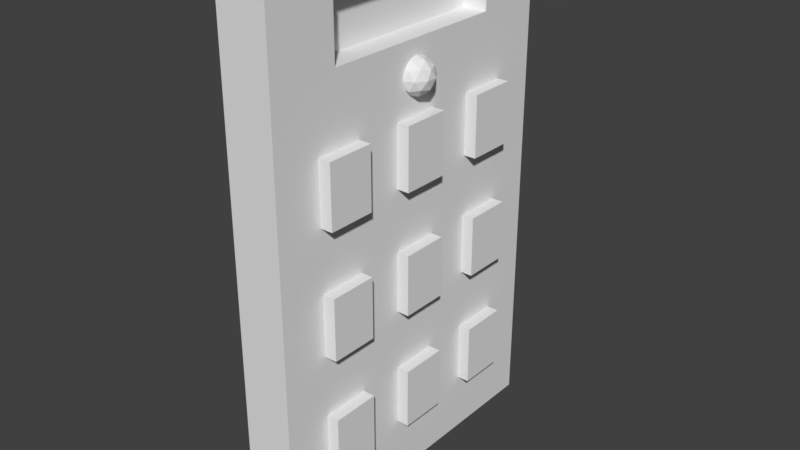 # Source: digicode.blend  (saved by Blender 2.79.0; exported with 4.5.12 LTS)
import bpy
from mathutils import Matrix  # noqa: F401  (used for matrix-valued properties, if any)

bpy.ops.wm.read_factory_settings(use_empty=True)
scene = bpy.context.scene
scene.name = 'Scene'

# ---- collections
col_collection_2 = bpy.data.collections.new('Collection 2'); scene.collection.children.link(col_collection_2)

# ---- world
world_world = bpy.data.worlds.new('World'); scene.world = world_world
world_world.color = (0.05088, 0.05088, 0.05088)
world_world.use_sun_shadow = False
world_world.sun_shadow_jitter_overblur = 0.0
world_world.cycles.sampling_method = 'MANUAL'

# ---- meshes
me_icosphere = bpy.data.meshes.new('Icosphere')
me_icosphere.from_pydata([(0.0, 0.0, -1.0), (0.7236, -0.5257, -0.4472), (-0.2764, -0.8481, -0.4472), (-0.8944, 0.00259, -0.4472), (-0.2764, 0.8532, -0.4472), (0.7236, 0.5257, -0.4472), (0.2764, -0.8506, 0.4472), (-0.7236, -0.5231, 0.4472), (-0.7236, 0.5283, 0.4472), (0.2764, 0.8506, 0.4472), (0.8944, 0.0, 0.4472), (0.0, 0.0, 1.0), (-0.1625, -0.4974, -0.8507), (0.4253, -0.309, -0.8507), (0.2629, -0.809, -0.5257), (0.8506, 0.0, -0.5257), (0.4253, 0.309, -0.8507), (-0.5257, 0.00259, -0.8507), (-0.6882, -0.4974, -0.5257), (-0.1625, 0.5026, -0.8507), (-0.6882, 0.5026, -0.5257), (0.2629, 0.809, -0.5257), (0.9511, -0.309, 0.0), (0.9511, 0.309, 0.0), (0.0, -0.9974, -1.283e-10), (0.5878, -0.809, 0.0), (-0.9511, -0.3064, -1.283e-10), (-0.5878, -0.8064, -1.283e-10), (-0.5878, 0.8116, -1.283e-10), (-0.9511, 0.3116, -1.283e-10), (0.5878, 0.809, 0.0), (0.0, 1.003, -1.283e-10), (0.6882, -0.5, 0.5257), (-0.2629, -0.8064, 0.5257), (-0.8506, 0.00259, 0.5257), (-0.2629, 0.8116, 0.5257), (0.6882, 0.5, 0.5257), (0.1625, -0.5, 0.8507), (0.5257, 0.0, 0.8507), (-0.4253, -0.3064, 0.8507), (-0.4253, 0.3116, 0.8507), (0.1625, 0.5, 0.8507)], [], [(0, 13, 12), (1, 13, 15), (0, 12, 17), (0, 17, 19), (0, 19, 16), (1, 15, 22), (2, 14, 24), (3, 18, 26), (4, 20, 28), (5, 21, 30), (1, 22, 25), (2, 24, 27), (3, 26, 29), (4, 28, 31), (5, 30, 23), (6, 32, 37), (7, 33, 39), (8, 34, 40), (9, 35, 41), (10, 36, 38), (38, 41, 11), (38, 36, 41), (36, 9, 41), (41, 40, 11), (41, 35, 40), (35, 8, 40), (40, 39, 11), (40, 34, 39), (34, 7, 39), (39, 37, 11), (39, 33, 37), (33, 6, 37), (37, 38, 11), (37, 32, 38), (32, 10, 38), (23, 36, 10), (23, 30, 36), (30, 9, 36), (31, 35, 9), (31, 28, 35), (28, 8, 35), (29, 34, 8), (29, 26, 34), (26, 7, 34), (27, 33, 7), (27, 24, 33), (24, 6, 33), (25, 32, 6), (25, 22, 32), (22, 10, 32), (30, 31, 9), (30, 21, 31), (21, 4, 31), (28, 29, 8), (28, 20, 29), (20, 3, 29), (26, 27, 7), (26, 18, 27), (18, 2, 27), (24, 25, 6), (24, 14, 25), (14, 1, 25), (22, 23, 10), (22, 15, 23), (15, 5, 23), (16, 21, 5), (16, 19, 21), (19, 4, 21), (19, 20, 4), (19, 17, 20), (17, 3, 20), (17, 18, 3), (17, 12, 18), (12, 2, 18), (15, 16, 5), (15, 13, 16), (13, 0, 16), (12, 14, 2), (12, 13, 14), (13, 1, 14)])
me_icosphere.use_remesh_preserve_volume = False
me_icosphere.use_remesh_preserve_attributes = False
me_icosphere.use_mirror_vertex_groups = False
me_icosphere.update()
me_cube = bpy.data.meshes.new('Cube')
me_cube.from_pydata([(-0.01526, -0.1002, -0.1288), (-0.01526, -0.1002, 0.1288), (-0.01526, 0.1002, -0.1288), (-0.01526, 0.1002, 0.1288), (0.01526, -0.1002, -0.1288), (0.01526, -0.1002, 0.1288), (0.01526, 0.1002, -0.1288), (0.01526, 0.1002, 0.1288), (-0.01526, 0.07159, -0.1288), (-0.01526, 0.04295, -0.1288), (-0.01526, 0.01432, -0.1288), (-0.01526, -0.01432, -0.1288), (-0.01526, -0.04295, -0.1288), (-0.01526, -0.07159, -0.1288), (-0.01526, -0.07159, 0.1288), (-0.01526, -0.04295, 0.1288), (-0.01526, -0.01432, 0.1288), (-0.01526, 0.01432, 0.1288), (-0.01526, 0.04295, 0.1288), (-0.01526, 0.07159, 0.1288), (0.01526, -0.07159, -0.1288), (0.01526, -0.04295, -0.1288), (0.01526, -0.01432, -0.1288), (0.01526, 0.01432, -0.1288), (0.01526, 0.04295, -0.1288), (0.01526, 0.07159, -0.1288), (0.01526, 0.05864, 0.1327), (0.01526, 0.04295, 0.1327), (0.01526, 0.01432, 0.1327), (0.01526, -0.01432, 0.1327), (0.01526, -0.04295, 0.1327), (0.01526, -0.05864, 0.1327), (-0.01526, -0.1002, -0.09201), (-0.01526, -0.1002, -0.0552), (-0.01526, -0.1002, -0.0184), (-0.01526, -0.1002, 0.0184), (-0.01526, -0.1002, 0.0552), (-0.01526, -0.1002, 0.09201), (-0.01526, 0.1002, 0.09201), (-0.01526, 0.1002, 0.0552), (-0.01526, 0.1002, 0.0184), (-0.01526, 0.1002, -0.0184), (-0.01526, 0.1002, -0.0552), (-0.01526, 0.1002, -0.09201), (0.01526, 0.1002, 0.09201), (0.01526, 0.1002, 0.0552), (0.01526, 0.1002, 0.0184), (0.01526, 0.1002, -0.0184), (0.01526, 0.1002, -0.0552), (0.01526, 0.1002, -0.09201), (0.01526, -0.1002, 0.09201), (0.01526, -0.1002, 0.0552), (0.01526, -0.1002, 0.0184), (0.01526, -0.1002, -0.0184), (0.01526, -0.1002, -0.0552), (0.01526, -0.1002, -0.09201), (0.01526, 0.07159, 0.09201), (0.01526, 0.07159, 0.0552), (0.01526, 0.07159, 0.0184), (0.01526, 0.07159, -0.0184), (0.01526, 0.07159, -0.0552), (0.01526, 0.07159, -0.09201), (0.01526, 0.04295, 0.09201), (0.01526, 0.04295, 0.0552), (0.01526, 0.04295, 0.0184), (0.01526, 0.04295, -0.0184), (0.01526, 0.04295, -0.0552), (0.01526, 0.04295, -0.09201), (0.01526, 0.01432, 0.09201), (0.01526, 0.01432, 0.0552), (0.01526, 0.01432, 0.0184), (0.01526, 0.01432, -0.0184), (0.01526, 0.01432, -0.0552), (0.01526, 0.01432, -0.09201), (0.01526, -0.01432, 0.09201), (0.01526, -0.01432, 0.0552), (0.01526, -0.01432, 0.0184), (0.01526, -0.01432, -0.0184), (0.01526, -0.01432, -0.0552), (0.01526, -0.01432, -0.09201), (0.01526, -0.04295, 0.09201), (0.01526, -0.04295, 0.0552), (0.01526, -0.04295, 0.0184), (0.01526, -0.04295, -0.0184), (0.01526, -0.04295, -0.0552), (0.01526, -0.04295, -0.09201), (0.01526, -0.07159, 0.09201), (0.01526, -0.07159, 0.0552), (0.01526, -0.07159, 0.0184), (0.01526, -0.07159, -0.0184), (0.01526, -0.07159, -0.0552), (0.01526, -0.07159, -0.09201), (-0.01526, -0.07159, 0.09201), (-0.01526, -0.07159, 0.0552), (-0.01526, -0.07159, 0.0184), (-0.01526, -0.07159, -0.0184), (-0.01526, -0.07159, -0.0552), (-0.01526, -0.07159, -0.09201), (-0.01526, -0.04295, 0.09201), (-0.01526, -0.04295, 0.0552), (-0.01526, -0.04295, 0.0184), (-0.01526, -0.04295, -0.0184), (-0.01526, -0.04295, -0.0552), (-0.01526, -0.04295, -0.09201), (-0.01526, -0.01432, 0.09201), (-0.01526, -0.01432, 0.0552), (-0.01526, -0.01432, 0.0184), (-0.01526, -0.01432, -0.0184), (-0.01526, -0.01432, -0.0552), (-0.01526, -0.01432, -0.09201), (-0.01526, 0.01432, 0.09201), (-0.01526, 0.01432, 0.0552), (-0.01526, 0.01432, 0.0184), (-0.01526, 0.01432, -0.0184), (-0.01526, 0.01432, -0.0552), (-0.01526, 0.01432, -0.09201), (-0.01526, 0.04295, 0.09201), (-0.01526, 0.04295, 0.0552), (-0.01526, 0.04295, 0.0184), (-0.01526, 0.04295, -0.0184), (-0.01526, 0.04295, -0.0552), (-0.01526, 0.04295, -0.09201), (-0.01526, 0.07159, 0.09201), (-0.01526, 0.07159, 0.0552), (-0.01526, 0.07159, 0.0184), (-0.01526, 0.07159, -0.0184), (-0.01526, 0.07159, -0.0552), (-0.01526, 0.07159, -0.09201), (0.02257, 0.07159, 0.09201), (0.02257, 0.07159, 0.0552), (0.02257, 0.07159, 0.0184), (0.02257, 0.07159, -0.0184), (0.02257, 0.07159, -0.0552), (0.02257, 0.07159, -0.09201), (0.02257, 0.04295, 0.09201), (0.02257, 0.04295, 0.0552), (0.02257, 0.04295, 0.0184), (0.02257, 0.04295, -0.0184), (0.02257, 0.04295, -0.0552), (0.02257, 0.04295, -0.09201), (0.02257, 0.01432, 0.09201), (0.02257, 0.01432, 0.0552), (0.02257, 0.01432, 0.0184), (0.02257, 0.01432, -0.0184), (0.02257, 0.01432, -0.0552), (0.02257, 0.01432, -0.09201), (0.02257, -0.01432, 0.09201), (0.02257, -0.01432, 0.0552), (0.02257, -0.01432, 0.0184), (0.02257, -0.01432, -0.0184), (0.02257, -0.01432, -0.0552), (0.02257, -0.01432, -0.09201), (0.02257, -0.04295, 0.09201), (0.02257, -0.04295, 0.0552), (0.02257, -0.04295, 0.0184), (0.02257, -0.04295, -0.0184), (0.02257, -0.04295, -0.0552), (0.02257, -0.04295, -0.09201), (0.02257, -0.07159, 0.09201), (0.02257, -0.07159, 0.0552), (0.02257, -0.07159, 0.0184), (0.02257, -0.07159, -0.0184), (0.02257, -0.07159, -0.0552), (0.02257, -0.07159, -0.09201), (-0.01526, 0.07159, 0.1726), (-0.01526, 0.1002, 0.1726), (0.01526, 0.1002, 0.1726), (0.01526, -0.05864, 0.1711), (0.01526, -0.1002, 0.1726), (-0.01526, -0.1002, 0.1726), (-0.01526, -0.07159, 0.1726), (-0.01526, -0.04295, 0.1726), (-0.01526, -0.01432, 0.1726), (-0.01526, 0.01432, 0.1726), (-0.01526, 0.04295, 0.1726), (0.01526, 0.05864, 0.1711), (-0.01526, -0.07159, 0.18), (-0.01526, -0.04295, 0.18), (-0.01526, -0.1002, 0.18), (0.01526, -0.1002, 0.18), (0.01526, -0.07159, 0.18), (-0.01526, 0.1002, 0.18), (0.01526, 0.1002, 0.18), (-0.01526, 0.07159, 0.18), (-0.01526, -0.01432, 0.18), (-0.01526, 0.01432, 0.18), (-0.01526, 0.04295, 0.18), (0.01526, 0.07159, 0.18), (0.0003817, 0.05864, 0.1327), (0.0003817, -0.05864, 0.1327), (0.0003817, 0.05864, 0.1711), (0.0003817, -0.05864, 0.1711)], [], [(122, 19, 3, 38), (38, 3, 7, 44), (86, 31, 5, 50), (50, 5, 1, 37), (13, 20, 4, 0), (167, 175, 187, 180), (16, 15, 171, 172), (15, 14, 170, 171), (1, 5, 168, 169), (14, 1, 169, 170), (2, 6, 25, 8), (8, 25, 24, 9), (9, 24, 23, 10), (10, 23, 22, 11), (11, 22, 21, 12), (12, 21, 20, 13), (44, 7, 26, 56), (56, 26, 27, 62), (62, 27, 28, 68), (68, 28, 29, 74), (74, 29, 30, 80), (80, 30, 31, 86), (37, 1, 14, 92), (92, 14, 15, 98), (98, 15, 16, 104), (104, 16, 17, 110), (110, 17, 18, 116), (116, 18, 19, 122), (9, 121, 127, 8), (121, 120, 126, 127), (120, 119, 125, 126), (119, 118, 124, 125), (118, 117, 123, 124), (117, 116, 122, 123), (10, 115, 121, 9), (115, 114, 120, 121), (114, 113, 119, 120), (113, 112, 118, 119), (112, 111, 117, 118), (111, 110, 116, 117), (11, 109, 115, 10), (109, 108, 114, 115), (108, 107, 113, 114), (107, 106, 112, 113), (106, 105, 111, 112), (105, 104, 110, 111), (12, 103, 109, 11), (103, 102, 108, 109), (102, 101, 107, 108), (101, 100, 106, 107), (100, 99, 105, 106), (99, 98, 104, 105), (13, 97, 103, 12), (97, 96, 102, 103), (96, 95, 101, 102), (95, 94, 100, 101), (94, 93, 99, 100), (93, 92, 98, 99), (0, 32, 97, 13), (32, 33, 96, 97), (33, 34, 95, 96), (34, 35, 94, 95), (35, 36, 93, 94), (36, 37, 92, 93), (21, 85, 91, 20), (69, 68, 140, 141), (84, 83, 89, 90), (79, 73, 145, 151), (82, 81, 87, 88), (60, 66, 138, 132), (22, 79, 85, 21), (79, 78, 84, 85), (78, 77, 83, 84), (77, 76, 82, 83), (76, 75, 81, 82), (75, 74, 80, 81), (23, 73, 79, 22), (81, 80, 152, 153), (72, 71, 77, 78), (67, 61, 133, 139), (70, 69, 75, 76), (66, 67, 139, 138), (24, 67, 73, 23), (67, 66, 72, 73), (66, 65, 71, 72), (65, 64, 70, 71), (64, 63, 69, 70), (63, 62, 68, 69), (25, 61, 67, 24), (78, 79, 151, 150), (60, 59, 65, 66), (64, 65, 137, 136), (58, 57, 63, 64), (90, 91, 163, 162), (6, 49, 61, 25), (49, 48, 60, 61), (48, 47, 59, 60), (47, 46, 58, 59), (46, 45, 57, 58), (45, 44, 56, 57), (4, 55, 32, 0), (55, 54, 33, 32), (54, 53, 34, 33), (53, 52, 35, 34), (52, 51, 36, 35), (51, 50, 37, 36), (20, 91, 55, 4), (91, 90, 54, 55), (90, 89, 53, 54), (89, 88, 52, 53), (88, 87, 51, 52), (87, 86, 50, 51), (2, 43, 49, 6), (43, 42, 48, 49), (42, 41, 47, 48), (41, 40, 46, 47), (40, 39, 45, 46), (39, 38, 44, 45), (8, 127, 43, 2), (127, 126, 42, 43), (126, 125, 41, 42), (125, 124, 40, 41), (124, 123, 39, 40), (123, 122, 38, 39), (157, 156, 162, 163), (155, 154, 160, 161), (153, 152, 158, 159), (145, 144, 150, 151), (143, 142, 148, 149), (141, 140, 146, 147), (133, 132, 138, 139), (131, 130, 136, 137), (129, 128, 134, 135), (65, 59, 131, 137), (83, 82, 154, 155), (72, 78, 150, 144), (91, 85, 157, 163), (58, 64, 136, 130), (57, 56, 128, 129), (77, 71, 143, 149), (71, 70, 142, 143), (84, 90, 162, 156), (63, 57, 129, 135), (85, 84, 156, 157), (70, 76, 148, 142), (89, 83, 155, 161), (56, 62, 134, 128), (59, 58, 130, 131), (75, 69, 141, 147), (73, 72, 144, 145), (82, 88, 160, 154), (86, 87, 159, 158), (68, 74, 146, 140), (87, 81, 153, 159), (61, 60, 132, 133), (74, 75, 147, 146), (80, 86, 158, 152), (88, 89, 161, 160), (62, 63, 135, 134), (76, 77, 149, 148), (7, 3, 165, 166), (17, 16, 172, 173), (18, 17, 173, 174), (26, 7, 166, 175), (5, 31, 167, 168), (19, 18, 174, 164), (3, 19, 164, 165), (182, 181, 183, 186, 185, 184, 177, 176, 178, 179, 180, 187), (166, 165, 181, 182), (174, 173, 185, 186), (170, 169, 178, 176), (165, 164, 183, 181), (164, 174, 186, 183), (169, 168, 179, 178), (172, 171, 177, 184), (175, 166, 182, 187), (168, 167, 180, 179), (173, 172, 184, 185), (171, 170, 176, 177), (188, 190, 191, 189), (26, 175, 190, 188), (175, 167, 191, 190), (27, 26, 188, 189, 31, 30, 29, 28), (167, 31, 189, 191)])
me_cube.use_remesh_preserve_volume = False
me_cube.use_remesh_preserve_attributes = False
me_cube.use_mirror_vertex_groups = False
me_cube.update()

# ---- objects
ob_icosphere = bpy.data.objects.new('Icosphere', me_icosphere)
ob_cube = bpy.data.objects.new('Cube', me_cube)

# ---- transforms, parenting, visibility, modifiers, constraints
ob_icosphere.location = (0.01481, 0.0005006, 0.1129)
ob_icosphere.scale = (0.01095, 0.01095, 0.01095)
ob_icosphere.lineart.crease_threshold = 0.0
ob_cube.location = (0.0, 0.0, 0.0)
ob_cube.lineart.crease_threshold = 0.0

# ---- collection membership
col_collection_2.objects.link(ob_icosphere)
col_collection_2.objects.link(ob_cube)

# ---- scene / render settings (as saved in the file)
scene.frame_start = 1; scene.frame_end = 250; scene.frame_set(1)
scene.render.engine = 'CYCLES'
scene.render.resolution_percentage = 50
scene.render.dither_intensity = 0.0
scene.cycles.use_denoising = False
scene.cycles.samples = 128
scene.cycles.sampling_pattern = 'TABULATED_SOBOL'
scene.cycles.use_adaptive_sampling = False
scene.cycles.use_light_tree = False
scene.cycles.blur_glossy = 0.0
scene.cycles.sample_clamp_indirect = 0.0
scene.view_settings.view_transform = 'Standard'
bpy.context.view_layer.update()

# ---- added for rendering (the .blend has no active camera and no usable light): camera, sun
cam_auto = bpy.data.cameras.new('AutoCamera')
cam_auto.lens = 50.0
cam_auto.sensor_width = 36.0
cam_auto.clip_end = 1000.0
ob_auto_camera = bpy.data.objects.new('AutoCamera', cam_auto)
scene.collection.objects.link(ob_auto_camera)
ob_auto_camera.location = (0.347701, -0.411262, 0.299795)
ob_auto_camera.rotation_euler = (1.09748, -7.21219e-08, 0.694738)
scene.camera = ob_auto_camera
light_auto_sun = bpy.data.lights.new('AutoSun', 'SUN')
light_auto_sun.energy = 3.0
light_auto_sun.angle = 0.0523599
ob_auto_sun = bpy.data.objects.new('AutoSun', light_auto_sun)
scene.collection.objects.link(ob_auto_sun)
ob_auto_sun.rotation_euler = (0.872665, 0.174533, 0.523599)
bpy.context.view_layer.update()
